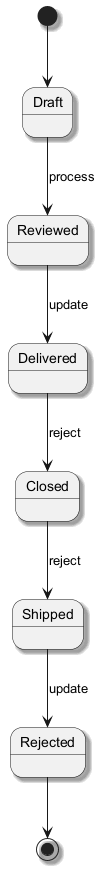

The diagram above was rendered by PlantUML. Its source (embedded in the PNG):
@startuml
skinparam monochrome true
skinparam shadowing true
[*] --> Draft
Draft --> Reviewed : process
Reviewed --> Delivered : update
Delivered --> Closed : reject
Closed --> Shipped : reject
Shipped --> Rejected : update
Rejected --> [*]
@enduml